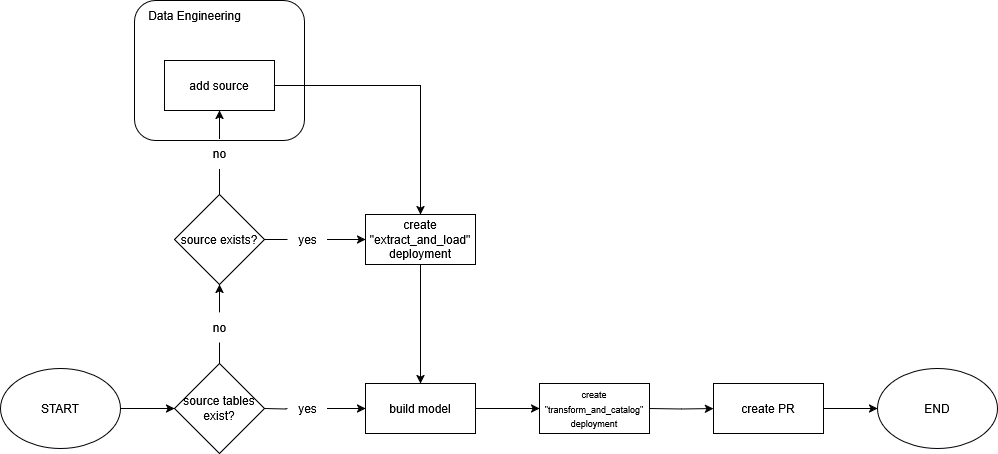

The diagram above was exported from draw.io. Its source (the exported page's mxGraphModel, read from the mxfile embedded in the PNG):
<mxGraphModel dx="794" dy="814" grid="0" gridSize="10" guides="1" tooltips="1" connect="1" arrows="1" fold="1" page="0" pageScale="1" pageWidth="850" pageHeight="1100" math="0" shadow="0">
  <root>
    <mxCell id="0" />
    <mxCell id="1" parent="0" />
    <mxCell id="v1_17w3CnDP7DVBBroJz-52" value="&lt;div align=&quot;left&quot;&gt;&lt;br&gt;&lt;/div&gt;" style="rounded=1;whiteSpace=wrap;html=1;labelBackgroundColor=default;" parent="1" vertex="1">
      <mxGeometry x="422" y="-81" width="170" height="140" as="geometry" />
    </mxCell>
    <mxCell id="v1_17w3CnDP7DVBBroJz-16" style="edgeStyle=orthogonalEdgeStyle;rounded=0;orthogonalLoop=1;jettySize=auto;html=1;endArrow=none;endFill=0;" parent="1" source="v1_17w3CnDP7DVBBroJz-2" target="v1_17w3CnDP7DVBBroJz-8" edge="1">
      <mxGeometry relative="1" as="geometry" />
    </mxCell>
    <mxCell id="v1_17w3CnDP7DVBBroJz-2" value="source tables exist?" style="rhombus;whiteSpace=wrap;html=1;" parent="1" vertex="1">
      <mxGeometry x="462" y="282" width="90" height="90" as="geometry" />
    </mxCell>
    <mxCell id="v1_17w3CnDP7DVBBroJz-38" style="edgeStyle=orthogonalEdgeStyle;rounded=0;orthogonalLoop=1;jettySize=auto;html=1;startArrow=none;startFill=0;endArrow=none;endFill=0;" parent="1" source="v1_17w3CnDP7DVBBroJz-3" target="v1_17w3CnDP7DVBBroJz-37" edge="1">
      <mxGeometry relative="1" as="geometry" />
    </mxCell>
    <mxCell id="v1_17w3CnDP7DVBBroJz-54" style="edgeStyle=orthogonalEdgeStyle;rounded=0;orthogonalLoop=1;jettySize=auto;html=1;exitX=0.5;exitY=0;exitDx=0;exitDy=0;startArrow=none;startFill=0;endArrow=none;endFill=0;" parent="1" source="v1_17w3CnDP7DVBBroJz-3" target="v1_17w3CnDP7DVBBroJz-31" edge="1">
      <mxGeometry relative="1" as="geometry" />
    </mxCell>
    <mxCell id="v1_17w3CnDP7DVBBroJz-3" value="source exists?" style="rhombus;whiteSpace=wrap;html=1;" parent="1" vertex="1">
      <mxGeometry x="462" y="113" width="90" height="90" as="geometry" />
    </mxCell>
    <mxCell id="v1_17w3CnDP7DVBBroJz-20" style="edgeStyle=orthogonalEdgeStyle;rounded=0;orthogonalLoop=1;jettySize=auto;html=1;entryX=0.5;entryY=1;entryDx=0;entryDy=0;" parent="1" source="v1_17w3CnDP7DVBBroJz-8" target="v1_17w3CnDP7DVBBroJz-3" edge="1">
      <mxGeometry relative="1" as="geometry" />
    </mxCell>
    <mxCell id="v1_17w3CnDP7DVBBroJz-8" value="no" style="text;html=1;align=center;verticalAlign=middle;resizable=0;points=[];autosize=1;strokeColor=none;fillColor=none;labelBackgroundColor=default;" parent="1" vertex="1">
      <mxGeometry x="487" y="231" width="40" height="30" as="geometry" />
    </mxCell>
    <mxCell id="v1_17w3CnDP7DVBBroJz-41" style="edgeStyle=orthogonalEdgeStyle;rounded=0;orthogonalLoop=1;jettySize=auto;html=1;entryX=0;entryY=0.5;entryDx=0;entryDy=0;startArrow=none;startFill=0;endArrow=classic;endFill=1;" parent="1" source="v1_17w3CnDP7DVBBroJz-37" target="v1_17w3CnDP7DVBBroJz-40" edge="1">
      <mxGeometry relative="1" as="geometry" />
    </mxCell>
    <mxCell id="v1_17w3CnDP7DVBBroJz-37" value="&lt;div&gt;yes&lt;/div&gt;" style="text;html=1;align=center;verticalAlign=middle;resizable=0;points=[];autosize=1;strokeColor=none;fillColor=none;labelBackgroundColor=default;" parent="1" vertex="1">
      <mxGeometry x="575" y="143" width="40" height="30" as="geometry" />
    </mxCell>
    <mxCell id="v1_17w3CnDP7DVBBroJz-46" style="edgeStyle=orthogonalEdgeStyle;rounded=0;orthogonalLoop=1;jettySize=auto;html=1;entryX=0.5;entryY=0;entryDx=0;entryDy=0;startArrow=none;startFill=0;endArrow=classic;endFill=1;" parent="1" source="v1_17w3CnDP7DVBBroJz-39" target="v1_17w3CnDP7DVBBroJz-40" edge="1">
      <mxGeometry relative="1" as="geometry" />
    </mxCell>
    <mxCell id="v1_17w3CnDP7DVBBroJz-39" value="add source" style="rounded=0;whiteSpace=wrap;html=1;labelBackgroundColor=default;" parent="1" vertex="1">
      <mxGeometry x="452" y="-21" width="110" height="50" as="geometry" />
    </mxCell>
    <mxCell id="v1_17w3CnDP7DVBBroJz-47" style="edgeStyle=orthogonalEdgeStyle;rounded=0;orthogonalLoop=1;jettySize=auto;html=1;startArrow=none;startFill=0;endArrow=classic;endFill=1;" parent="1" source="v1_17w3CnDP7DVBBroJz-40" target="v1_17w3CnDP7DVBBroJz-45" edge="1">
      <mxGeometry relative="1" as="geometry" />
    </mxCell>
    <mxCell id="v1_17w3CnDP7DVBBroJz-40" value="create &quot;extract_and_load&quot; deployment" style="rounded=0;whiteSpace=wrap;html=1;labelBackgroundColor=default;" parent="1" vertex="1">
      <mxGeometry x="653" y="133" width="110" height="50" as="geometry" />
    </mxCell>
    <mxCell id="v1_17w3CnDP7DVBBroJz-42" style="edgeStyle=orthogonalEdgeStyle;rounded=0;orthogonalLoop=1;jettySize=auto;html=1;startArrow=none;startFill=0;endArrow=none;endFill=0;" parent="1" target="v1_17w3CnDP7DVBBroJz-44" edge="1">
      <mxGeometry relative="1" as="geometry">
        <mxPoint x="552" y="327" as="sourcePoint" />
      </mxGeometry>
    </mxCell>
    <mxCell id="v1_17w3CnDP7DVBBroJz-43" style="edgeStyle=orthogonalEdgeStyle;rounded=0;orthogonalLoop=1;jettySize=auto;html=1;entryX=0;entryY=0.5;entryDx=0;entryDy=0;startArrow=none;startFill=0;endArrow=classic;endFill=1;" parent="1" source="v1_17w3CnDP7DVBBroJz-44" target="v1_17w3CnDP7DVBBroJz-45" edge="1">
      <mxGeometry relative="1" as="geometry" />
    </mxCell>
    <mxCell id="v1_17w3CnDP7DVBBroJz-44" value="yes" style="text;html=1;align=center;verticalAlign=middle;resizable=0;points=[];autosize=1;strokeColor=none;fillColor=none;labelBackgroundColor=default;" parent="1" vertex="1">
      <mxGeometry x="575" y="312" width="40" height="30" as="geometry" />
    </mxCell>
    <mxCell id="v1_17w3CnDP7DVBBroJz-49" style="edgeStyle=orthogonalEdgeStyle;rounded=0;orthogonalLoop=1;jettySize=auto;html=1;entryX=0;entryY=0.5;entryDx=0;entryDy=0;startArrow=none;startFill=0;endArrow=classic;endFill=1;" parent="1" source="v1_17w3CnDP7DVBBroJz-45" target="v1_17w3CnDP7DVBBroJz-48" edge="1">
      <mxGeometry relative="1" as="geometry" />
    </mxCell>
    <mxCell id="v1_17w3CnDP7DVBBroJz-45" value="build model" style="rounded=0;whiteSpace=wrap;html=1;labelBackgroundColor=default;" parent="1" vertex="1">
      <mxGeometry x="653" y="302" width="110" height="50" as="geometry" />
    </mxCell>
    <mxCell id="v1_17w3CnDP7DVBBroJz-51" style="edgeStyle=orthogonalEdgeStyle;rounded=0;orthogonalLoop=1;jettySize=auto;html=1;startArrow=none;startFill=0;endArrow=classic;endFill=1;" parent="1" target="v1_17w3CnDP7DVBBroJz-50" edge="1">
      <mxGeometry relative="1" as="geometry">
        <mxPoint x="936" y="327" as="sourcePoint" />
      </mxGeometry>
    </mxCell>
    <mxCell id="v1_17w3CnDP7DVBBroJz-48" value="&lt;font style=&quot;font-size: 9px;&quot;&gt;create &quot;transform_and_catalog&quot; deployment&lt;/font&gt;" style="rounded=0;whiteSpace=wrap;html=1;labelBackgroundColor=default;" parent="1" vertex="1">
      <mxGeometry x="827" y="302" width="110" height="50" as="geometry" />
    </mxCell>
    <mxCell id="KbHCi4N4JxlCAF5KLsci-3" style="edgeStyle=orthogonalEdgeStyle;rounded=0;orthogonalLoop=1;jettySize=auto;html=1;entryX=0;entryY=0.5;entryDx=0;entryDy=0;fontSize=12;endArrow=none;endFill=0;" parent="1" source="v1_17w3CnDP7DVBBroJz-50" target="KbHCi4N4JxlCAF5KLsci-1" edge="1">
      <mxGeometry relative="1" as="geometry" />
    </mxCell>
    <mxCell id="KbHCi4N4JxlCAF5KLsci-5" value="" style="edgeStyle=orthogonalEdgeStyle;rounded=0;orthogonalLoop=1;jettySize=auto;html=1;fontSize=12;endArrow=classic;endFill=1;" parent="1" source="v1_17w3CnDP7DVBBroJz-50" target="KbHCi4N4JxlCAF5KLsci-1" edge="1">
      <mxGeometry relative="1" as="geometry" />
    </mxCell>
    <mxCell id="v1_17w3CnDP7DVBBroJz-50" value="create PR" style="rounded=0;whiteSpace=wrap;html=1;labelBackgroundColor=default;" parent="1" vertex="1">
      <mxGeometry x="1001" y="302" width="110" height="50" as="geometry" />
    </mxCell>
    <mxCell id="v1_17w3CnDP7DVBBroJz-53" value="Data Engineering" style="text;html=1;align=center;verticalAlign=middle;resizable=0;points=[];autosize=1;strokeColor=none;fillColor=none;" parent="1" vertex="1">
      <mxGeometry x="422" y="-81" width="120" height="30" as="geometry" />
    </mxCell>
    <mxCell id="v1_17w3CnDP7DVBBroJz-30" style="edgeStyle=orthogonalEdgeStyle;rounded=0;orthogonalLoop=1;jettySize=auto;html=1;entryX=0.5;entryY=1;entryDx=0;entryDy=0;" parent="1" source="v1_17w3CnDP7DVBBroJz-31" target="v1_17w3CnDP7DVBBroJz-39" edge="1">
      <mxGeometry relative="1" as="geometry">
        <mxPoint x="507" y="39" as="targetPoint" />
      </mxGeometry>
    </mxCell>
    <mxCell id="v1_17w3CnDP7DVBBroJz-31" value="no" style="text;html=1;align=center;verticalAlign=middle;resizable=0;points=[];autosize=1;strokeColor=none;fillColor=none;labelBackgroundColor=default;" parent="1" vertex="1">
      <mxGeometry x="487" y="57.39999999999992" width="40" height="30" as="geometry" />
    </mxCell>
    <mxCell id="KbHCi4N4JxlCAF5KLsci-1" value="&lt;font style=&quot;font-size: 12px;&quot;&gt;END&lt;/font&gt;" style="ellipse;whiteSpace=wrap;html=1;labelBackgroundColor=default;labelBorderColor=#FFFFFF;strokeColor=#000000;fontSize=9;" parent="1" vertex="1">
      <mxGeometry x="1165" y="287" width="120" height="80" as="geometry" />
    </mxCell>
    <mxCell id="bm-TYdTu0pYZXgxZClQZ-1" style="edgeStyle=orthogonalEdgeStyle;rounded=0;orthogonalLoop=1;jettySize=auto;html=1;entryX=0;entryY=0.5;entryDx=0;entryDy=0;fontSize=12;endArrow=classic;endFill=1;" parent="1" source="KbHCi4N4JxlCAF5KLsci-4" target="v1_17w3CnDP7DVBBroJz-2" edge="1">
      <mxGeometry relative="1" as="geometry" />
    </mxCell>
    <mxCell id="KbHCi4N4JxlCAF5KLsci-4" value="&lt;font style=&quot;font-size: 12px;&quot;&gt;START&lt;/font&gt;" style="ellipse;whiteSpace=wrap;html=1;labelBackgroundColor=default;labelBorderColor=#FFFFFF;strokeColor=#000000;fontSize=9;" parent="1" vertex="1">
      <mxGeometry x="288" y="287" width="120" height="80" as="geometry" />
    </mxCell>
  </root>
</mxGraphModel>